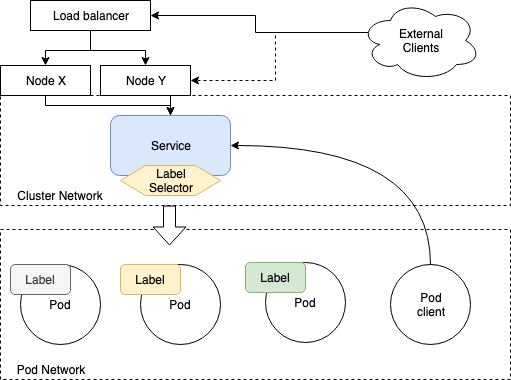

The diagram above was exported from draw.io. Its source (the exported page's mxGraphModel, read from the mxfile embedded in the PNG):
<mxGraphModel dx="678" dy="619" grid="1" gridSize="10" guides="1" tooltips="1" connect="1" arrows="1" fold="1" page="1" pageScale="1" pageWidth="827" pageHeight="1169" math="0" shadow="0">
  <root>
    <mxCell id="0" />
    <mxCell id="1" parent="0" />
    <mxCell id="k1w8RUQB0nesBQd16hty-5" value="" style="rounded=0;whiteSpace=wrap;html=1;fillColor=none;dashed=1;" vertex="1" parent="1">
      <mxGeometry x="80" y="434" width="510" height="150" as="geometry" />
    </mxCell>
    <mxCell id="k1w8RUQB0nesBQd16hty-1" value="" style="rounded=0;whiteSpace=wrap;html=1;fillColor=none;dashed=1;" vertex="1" parent="1">
      <mxGeometry x="80" y="300" width="510" height="110" as="geometry" />
    </mxCell>
    <mxCell id="k1w8RUQB0nesBQd16hty-2" value="Service" style="rounded=1;whiteSpace=wrap;html=1;fillColor=#dae8fc;strokeColor=#6c8ebf;" vertex="1" parent="1">
      <mxGeometry x="190" y="320" width="120" height="60" as="geometry" />
    </mxCell>
    <mxCell id="k1w8RUQB0nesBQd16hty-3" value="Label&lt;br&gt;Selector&lt;br&gt;" style="shape=hexagon;perimeter=hexagonPerimeter2;whiteSpace=wrap;html=1;fillColor=#fff2cc;strokeColor=#d6b656;" vertex="1" parent="1">
      <mxGeometry x="200" y="370" width="100" height="30" as="geometry" />
    </mxCell>
    <mxCell id="k1w8RUQB0nesBQd16hty-4" value="Cluster Network" style="text;html=1;strokeColor=none;fillColor=none;align=center;verticalAlign=middle;whiteSpace=wrap;rounded=0;" vertex="1" parent="1">
      <mxGeometry x="80" y="390" width="120" height="20" as="geometry" />
    </mxCell>
    <mxCell id="k1w8RUQB0nesBQd16hty-6" value="" style="shape=flexArrow;endArrow=classic;html=1;width=12;endSize=5.67;fillColor=#ffffff;" edge="1" parent="1">
      <mxGeometry width="50" height="50" relative="1" as="geometry">
        <mxPoint x="249" y="410" as="sourcePoint" />
        <mxPoint x="249" y="450" as="targetPoint" />
      </mxGeometry>
    </mxCell>
    <mxCell id="k1w8RUQB0nesBQd16hty-7" value="Pod&lt;br&gt;client&lt;br&gt;" style="ellipse;whiteSpace=wrap;html=1;aspect=fixed;fillColor=#ffffff;" vertex="1" parent="1">
      <mxGeometry x="470" y="469" width="80" height="80" as="geometry" />
    </mxCell>
    <mxCell id="k1w8RUQB0nesBQd16hty-8" value="" style="endArrow=classic;html=1;fillColor=#ffffff;exitX=0.5;exitY=0;exitDx=0;exitDy=0;entryX=1;entryY=0.5;entryDx=0;entryDy=0;edgeStyle=orthogonalEdgeStyle;curved=1;" edge="1" parent="1" source="k1w8RUQB0nesBQd16hty-7" target="k1w8RUQB0nesBQd16hty-2">
      <mxGeometry width="50" height="50" relative="1" as="geometry">
        <mxPoint x="80" y="660" as="sourcePoint" />
        <mxPoint x="130" y="610" as="targetPoint" />
      </mxGeometry>
    </mxCell>
    <mxCell id="k1w8RUQB0nesBQd16hty-9" value="Pod&lt;br&gt;" style="ellipse;whiteSpace=wrap;html=1;aspect=fixed;fillColor=#ffffff;" vertex="1" parent="1">
      <mxGeometry x="100" y="469" width="80" height="80" as="geometry" />
    </mxCell>
    <mxCell id="k1w8RUQB0nesBQd16hty-10" value="Pod&lt;br&gt;" style="ellipse;whiteSpace=wrap;html=1;aspect=fixed;fillColor=#ffffff;" vertex="1" parent="1">
      <mxGeometry x="345" y="467" width="80" height="80" as="geometry" />
    </mxCell>
    <mxCell id="k1w8RUQB0nesBQd16hty-11" value="Pod&lt;br&gt;" style="ellipse;whiteSpace=wrap;html=1;aspect=fixed;fillColor=#ffffff;" vertex="1" parent="1">
      <mxGeometry x="220" y="469" width="80" height="80" as="geometry" />
    </mxCell>
    <mxCell id="k1w8RUQB0nesBQd16hty-12" value="Label" style="rounded=1;whiteSpace=wrap;html=1;fillColor=#f5f5f5;strokeColor=#666666;fontColor=#333333;" vertex="1" parent="1">
      <mxGeometry x="90" y="469" width="60" height="30" as="geometry" />
    </mxCell>
    <mxCell id="k1w8RUQB0nesBQd16hty-13" value="Label" style="rounded=1;whiteSpace=wrap;html=1;fillColor=#fff2cc;strokeColor=#d6b656;" vertex="1" parent="1">
      <mxGeometry x="200" y="469" width="60" height="30" as="geometry" />
    </mxCell>
    <mxCell id="k1w8RUQB0nesBQd16hty-14" value="Label" style="rounded=1;whiteSpace=wrap;html=1;fillColor=#d5e8d4;strokeColor=#82b366;" vertex="1" parent="1">
      <mxGeometry x="325" y="467" width="60" height="30" as="geometry" />
    </mxCell>
    <mxCell id="k1w8RUQB0nesBQd16hty-15" value="Pod Network" style="text;html=1;strokeColor=none;fillColor=none;align=center;verticalAlign=middle;whiteSpace=wrap;rounded=0;" vertex="1" parent="1">
      <mxGeometry x="80" y="564" width="100" height="20" as="geometry" />
    </mxCell>
    <mxCell id="k1w8RUQB0nesBQd16hty-18" style="rounded=0;orthogonalLoop=1;jettySize=auto;html=1;exitX=0.5;exitY=1;exitDx=0;exitDy=0;fillColor=#ffffff;edgeStyle=orthogonalEdgeStyle;" edge="1" parent="1" source="k1w8RUQB0nesBQd16hty-16" target="k1w8RUQB0nesBQd16hty-2">
      <mxGeometry relative="1" as="geometry">
        <Array as="points">
          <mxPoint x="125" y="310" />
          <mxPoint x="250" y="310" />
        </Array>
      </mxGeometry>
    </mxCell>
    <mxCell id="k1w8RUQB0nesBQd16hty-16" value="Node X" style="rounded=0;whiteSpace=wrap;html=1;fillColor=#ffffff;" vertex="1" parent="1">
      <mxGeometry x="80" y="270" width="90" height="30" as="geometry" />
    </mxCell>
    <mxCell id="k1w8RUQB0nesBQd16hty-19" style="edgeStyle=orthogonalEdgeStyle;rounded=0;orthogonalLoop=1;jettySize=auto;html=1;exitX=0.5;exitY=1;exitDx=0;exitDy=0;fillColor=#ffffff;" edge="1" parent="1" source="k1w8RUQB0nesBQd16hty-17">
      <mxGeometry relative="1" as="geometry">
        <mxPoint x="250" y="320" as="targetPoint" />
      </mxGeometry>
    </mxCell>
    <mxCell id="k1w8RUQB0nesBQd16hty-17" value="Node Y" style="rounded=0;whiteSpace=wrap;html=1;fillColor=#ffffff;" vertex="1" parent="1">
      <mxGeometry x="180" y="270" width="90" height="30" as="geometry" />
    </mxCell>
    <mxCell id="k1w8RUQB0nesBQd16hty-21" style="edgeStyle=orthogonalEdgeStyle;rounded=0;orthogonalLoop=1;jettySize=auto;html=1;exitX=0.5;exitY=1;exitDx=0;exitDy=0;entryX=0.5;entryY=0;entryDx=0;entryDy=0;fillColor=#ffffff;" edge="1" parent="1" source="k1w8RUQB0nesBQd16hty-20" target="k1w8RUQB0nesBQd16hty-16">
      <mxGeometry relative="1" as="geometry" />
    </mxCell>
    <mxCell id="k1w8RUQB0nesBQd16hty-22" style="edgeStyle=orthogonalEdgeStyle;rounded=0;orthogonalLoop=1;jettySize=auto;html=1;exitX=0.5;exitY=1;exitDx=0;exitDy=0;entryX=0.5;entryY=0;entryDx=0;entryDy=0;fillColor=#ffffff;" edge="1" parent="1" source="k1w8RUQB0nesBQd16hty-20" target="k1w8RUQB0nesBQd16hty-17">
      <mxGeometry relative="1" as="geometry" />
    </mxCell>
    <mxCell id="k1w8RUQB0nesBQd16hty-20" value="Load balancer" style="rounded=0;whiteSpace=wrap;html=1;fillColor=#ffffff;" vertex="1" parent="1">
      <mxGeometry x="110" y="205" width="120" height="30" as="geometry" />
    </mxCell>
    <mxCell id="k1w8RUQB0nesBQd16hty-24" style="edgeStyle=orthogonalEdgeStyle;rounded=0;orthogonalLoop=1;jettySize=auto;html=1;exitX=0.07;exitY=0.4;exitDx=0;exitDy=0;exitPerimeter=0;entryX=1;entryY=0.5;entryDx=0;entryDy=0;fillColor=#ffffff;" edge="1" parent="1" source="k1w8RUQB0nesBQd16hty-23" target="k1w8RUQB0nesBQd16hty-20">
      <mxGeometry relative="1" as="geometry" />
    </mxCell>
    <mxCell id="k1w8RUQB0nesBQd16hty-25" style="edgeStyle=orthogonalEdgeStyle;rounded=0;orthogonalLoop=1;jettySize=auto;html=1;exitX=0.07;exitY=0.4;exitDx=0;exitDy=0;exitPerimeter=0;entryX=1;entryY=0.5;entryDx=0;entryDy=0;fillColor=#ffffff;dashed=1;" edge="1" parent="1" source="k1w8RUQB0nesBQd16hty-23" target="k1w8RUQB0nesBQd16hty-17">
      <mxGeometry relative="1" as="geometry" />
    </mxCell>
    <mxCell id="k1w8RUQB0nesBQd16hty-23" value="External&lt;br&gt;Clients&lt;br&gt;" style="ellipse;shape=cloud;whiteSpace=wrap;html=1;fillColor=#ffffff;" vertex="1" parent="1">
      <mxGeometry x="440" y="205" width="120" height="80" as="geometry" />
    </mxCell>
  </root>
</mxGraphModel>